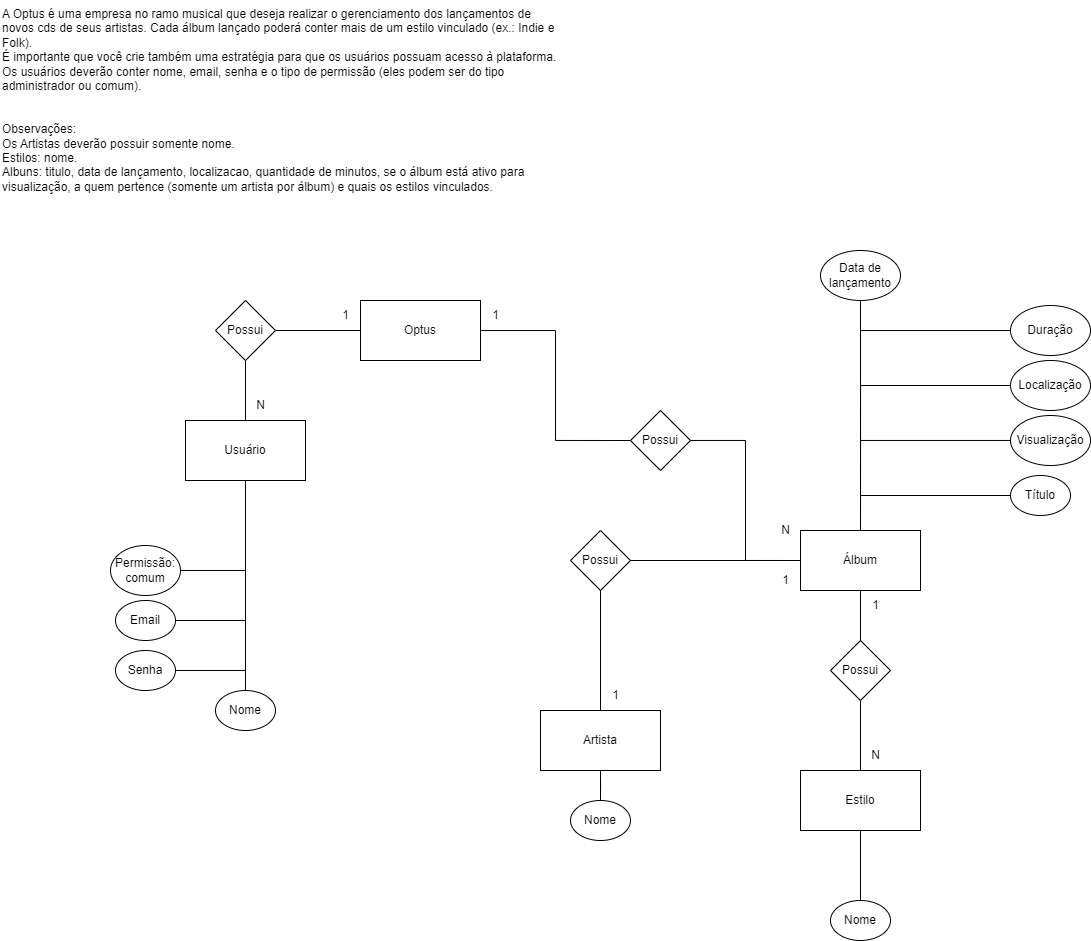

The diagram above was exported from draw.io. Its source (the exported page's mxGraphModel, read from the mxfile embedded in the PNG):
<mxGraphModel dx="913" dy="463" grid="1" gridSize="10" guides="1" tooltips="1" connect="1" arrows="1" fold="1" page="1" pageScale="1" pageWidth="827" pageHeight="1169" math="0" shadow="0">
  <root>
    <mxCell id="0" />
    <mxCell id="1" parent="0" />
    <mxCell id="SXM_5NA1zc77eKbPRWa6-1" value="A Optus é uma empresa no ramo musical que deseja realizar o gerenciamento dos lançamentos de novos cds de seus artistas. Cada álbum lançado poderá conter mais de um estilo vinculado (ex.: Indie e Folk).&#10;É importante que você crie também uma estratégia para que os usuários possuam acesso à plataforma.&#10;Os usuários deverão conter nome, email, senha e o tipo de permissão (eles podem ser do tipo administrador ou comum).&#10;&#10;&#10;Observações:&#10;Os Artistas deverão possuir somente nome.&#10;Estilos: nome.&#10;Albuns: titulo, data de lançamento, localizacao, quantidade de minutos, se o álbum está ativo para visualização, a quem pertence (somente um artista por álbum) e quais os estilos vinculados." style="text;whiteSpace=wrap;" vertex="1" parent="1">
      <mxGeometry x="40" y="40" width="560" height="230" as="geometry" />
    </mxCell>
    <mxCell id="SXM_5NA1zc77eKbPRWa6-7" style="edgeStyle=orthogonalEdgeStyle;rounded=0;orthogonalLoop=1;jettySize=auto;html=1;entryX=0;entryY=0.5;entryDx=0;entryDy=0;endArrow=none;endFill=0;" edge="1" parent="1" source="SXM_5NA1zc77eKbPRWa6-2" target="SXM_5NA1zc77eKbPRWa6-6">
      <mxGeometry relative="1" as="geometry" />
    </mxCell>
    <mxCell id="SXM_5NA1zc77eKbPRWa6-51" style="edgeStyle=orthogonalEdgeStyle;rounded=0;orthogonalLoop=1;jettySize=auto;html=1;entryX=1;entryY=0.5;entryDx=0;entryDy=0;endArrow=none;endFill=0;" edge="1" parent="1" source="SXM_5NA1zc77eKbPRWa6-2" target="SXM_5NA1zc77eKbPRWa6-50">
      <mxGeometry relative="1" as="geometry" />
    </mxCell>
    <mxCell id="SXM_5NA1zc77eKbPRWa6-2" value="&lt;font style=&quot;vertical-align: inherit;&quot;&gt;&lt;font style=&quot;vertical-align: inherit;&quot;&gt;Optus&lt;/font&gt;&lt;/font&gt;" style="rounded=0;whiteSpace=wrap;html=1;" vertex="1" parent="1">
      <mxGeometry x="400" y="340" width="120" height="60" as="geometry" />
    </mxCell>
    <mxCell id="SXM_5NA1zc77eKbPRWa6-3" value="&lt;font style=&quot;vertical-align: inherit;&quot;&gt;&lt;font style=&quot;vertical-align: inherit;&quot;&gt;Álbum&lt;/font&gt;&lt;/font&gt;" style="rounded=0;whiteSpace=wrap;html=1;" vertex="1" parent="1">
      <mxGeometry x="840" y="570" width="120" height="60" as="geometry" />
    </mxCell>
    <mxCell id="SXM_5NA1zc77eKbPRWa6-8" style="edgeStyle=orthogonalEdgeStyle;rounded=0;orthogonalLoop=1;jettySize=auto;html=1;entryX=0;entryY=0.5;entryDx=0;entryDy=0;endArrow=none;endFill=0;" edge="1" parent="1" source="SXM_5NA1zc77eKbPRWa6-6" target="SXM_5NA1zc77eKbPRWa6-3">
      <mxGeometry relative="1" as="geometry" />
    </mxCell>
    <mxCell id="SXM_5NA1zc77eKbPRWa6-6" value="Possui" style="rhombus;whiteSpace=wrap;html=1;" vertex="1" parent="1">
      <mxGeometry x="670" y="450" width="60" height="60" as="geometry" />
    </mxCell>
    <mxCell id="SXM_5NA1zc77eKbPRWa6-52" style="edgeStyle=orthogonalEdgeStyle;rounded=0;orthogonalLoop=1;jettySize=auto;html=1;entryX=0.5;entryY=1;entryDx=0;entryDy=0;endArrow=none;endFill=0;" edge="1" parent="1" source="SXM_5NA1zc77eKbPRWa6-9" target="SXM_5NA1zc77eKbPRWa6-50">
      <mxGeometry relative="1" as="geometry" />
    </mxCell>
    <mxCell id="SXM_5NA1zc77eKbPRWa6-9" value="&lt;font style=&quot;vertical-align: inherit;&quot;&gt;&lt;font style=&quot;vertical-align: inherit;&quot;&gt;Usuário&lt;/font&gt;&lt;/font&gt;" style="rounded=0;whiteSpace=wrap;html=1;" vertex="1" parent="1">
      <mxGeometry x="225" y="460" width="120" height="60" as="geometry" />
    </mxCell>
    <mxCell id="SXM_5NA1zc77eKbPRWa6-15" value="" style="edgeStyle=orthogonalEdgeStyle;rounded=0;orthogonalLoop=1;jettySize=auto;html=1;endArrow=none;endFill=0;" edge="1" parent="1" source="SXM_5NA1zc77eKbPRWa6-10" target="SXM_5NA1zc77eKbPRWa6-9">
      <mxGeometry relative="1" as="geometry" />
    </mxCell>
    <mxCell id="SXM_5NA1zc77eKbPRWa6-10" value="&lt;font style=&quot;vertical-align: inherit;&quot;&gt;&lt;font style=&quot;vertical-align: inherit;&quot;&gt;&lt;font style=&quot;vertical-align: inherit;&quot;&gt;&lt;font style=&quot;vertical-align: inherit;&quot;&gt;Nome&lt;/font&gt;&lt;/font&gt;&lt;/font&gt;&lt;/font&gt;" style="ellipse;whiteSpace=wrap;html=1;" vertex="1" parent="1">
      <mxGeometry x="255" y="730" width="60" height="40" as="geometry" />
    </mxCell>
    <mxCell id="SXM_5NA1zc77eKbPRWa6-16" style="edgeStyle=orthogonalEdgeStyle;rounded=0;orthogonalLoop=1;jettySize=auto;html=1;entryX=0.5;entryY=1;entryDx=0;entryDy=0;endArrow=none;endFill=0;" edge="1" parent="1" source="SXM_5NA1zc77eKbPRWa6-11" target="SXM_5NA1zc77eKbPRWa6-9">
      <mxGeometry relative="1" as="geometry" />
    </mxCell>
    <mxCell id="SXM_5NA1zc77eKbPRWa6-11" value="&lt;font style=&quot;vertical-align: inherit;&quot;&gt;&lt;font style=&quot;vertical-align: inherit;&quot;&gt;&lt;font style=&quot;vertical-align: inherit;&quot;&gt;&lt;font style=&quot;vertical-align: inherit;&quot;&gt;&lt;font style=&quot;vertical-align: inherit;&quot;&gt;&lt;font style=&quot;vertical-align: inherit;&quot;&gt;Email&lt;/font&gt;&lt;/font&gt;&lt;/font&gt;&lt;/font&gt;&lt;/font&gt;&lt;/font&gt;" style="ellipse;whiteSpace=wrap;html=1;" vertex="1" parent="1">
      <mxGeometry x="155" y="640" width="60" height="40" as="geometry" />
    </mxCell>
    <mxCell id="SXM_5NA1zc77eKbPRWa6-17" style="edgeStyle=orthogonalEdgeStyle;rounded=0;orthogonalLoop=1;jettySize=auto;html=1;entryX=0.5;entryY=1;entryDx=0;entryDy=0;endArrow=none;endFill=0;" edge="1" parent="1" source="SXM_5NA1zc77eKbPRWa6-12" target="SXM_5NA1zc77eKbPRWa6-9">
      <mxGeometry relative="1" as="geometry" />
    </mxCell>
    <mxCell id="SXM_5NA1zc77eKbPRWa6-12" value="&lt;font style=&quot;vertical-align: inherit;&quot;&gt;&lt;font style=&quot;vertical-align: inherit;&quot;&gt;&lt;font style=&quot;vertical-align: inherit;&quot;&gt;&lt;font style=&quot;vertical-align: inherit;&quot;&gt;&lt;font style=&quot;vertical-align: inherit;&quot;&gt;&lt;font style=&quot;vertical-align: inherit;&quot;&gt;Senha&lt;/font&gt;&lt;/font&gt;&lt;/font&gt;&lt;/font&gt;&lt;/font&gt;&lt;/font&gt;" style="ellipse;whiteSpace=wrap;html=1;" vertex="1" parent="1">
      <mxGeometry x="155" y="690" width="60" height="40" as="geometry" />
    </mxCell>
    <mxCell id="SXM_5NA1zc77eKbPRWa6-18" style="edgeStyle=orthogonalEdgeStyle;rounded=0;orthogonalLoop=1;jettySize=auto;html=1;entryX=0.5;entryY=1;entryDx=0;entryDy=0;endArrow=none;endFill=0;" edge="1" parent="1" source="SXM_5NA1zc77eKbPRWa6-14" target="SXM_5NA1zc77eKbPRWa6-9">
      <mxGeometry relative="1" as="geometry" />
    </mxCell>
    <mxCell id="SXM_5NA1zc77eKbPRWa6-14" value="&lt;font style=&quot;vertical-align: inherit;&quot;&gt;&lt;font style=&quot;vertical-align: inherit;&quot;&gt;&lt;font style=&quot;vertical-align: inherit;&quot;&gt;&lt;font style=&quot;vertical-align: inherit;&quot;&gt;&lt;font style=&quot;vertical-align: inherit;&quot;&gt;&lt;font style=&quot;vertical-align: inherit;&quot;&gt;&lt;font style=&quot;vertical-align: inherit;&quot;&gt;&lt;font style=&quot;vertical-align: inherit;&quot;&gt;Permissão: comum&lt;/font&gt;&lt;/font&gt;&lt;/font&gt;&lt;/font&gt;&lt;/font&gt;&lt;/font&gt;&lt;/font&gt;&lt;/font&gt;" style="ellipse;whiteSpace=wrap;html=1;" vertex="1" parent="1">
      <mxGeometry x="150" y="585" width="70" height="50" as="geometry" />
    </mxCell>
    <mxCell id="SXM_5NA1zc77eKbPRWa6-40" style="edgeStyle=orthogonalEdgeStyle;rounded=0;orthogonalLoop=1;jettySize=auto;html=1;entryX=0.5;entryY=1;entryDx=0;entryDy=0;endArrow=none;endFill=0;" edge="1" parent="1" source="SXM_5NA1zc77eKbPRWa6-19" target="SXM_5NA1zc77eKbPRWa6-38">
      <mxGeometry relative="1" as="geometry" />
    </mxCell>
    <mxCell id="SXM_5NA1zc77eKbPRWa6-19" value="&lt;font style=&quot;vertical-align: inherit;&quot;&gt;&lt;font style=&quot;vertical-align: inherit;&quot;&gt;&lt;font style=&quot;vertical-align: inherit;&quot;&gt;&lt;font style=&quot;vertical-align: inherit;&quot;&gt;Artista&lt;/font&gt;&lt;/font&gt;&lt;/font&gt;&lt;/font&gt;" style="rounded=0;whiteSpace=wrap;html=1;" vertex="1" parent="1">
      <mxGeometry x="580" y="750" width="120" height="60" as="geometry" />
    </mxCell>
    <mxCell id="SXM_5NA1zc77eKbPRWa6-21" style="edgeStyle=orthogonalEdgeStyle;rounded=0;orthogonalLoop=1;jettySize=auto;html=1;entryX=0.5;entryY=1;entryDx=0;entryDy=0;endArrow=none;endFill=0;" edge="1" parent="1" source="SXM_5NA1zc77eKbPRWa6-20" target="SXM_5NA1zc77eKbPRWa6-19">
      <mxGeometry relative="1" as="geometry" />
    </mxCell>
    <mxCell id="SXM_5NA1zc77eKbPRWa6-20" value="&lt;font style=&quot;vertical-align: inherit;&quot;&gt;&lt;font style=&quot;vertical-align: inherit;&quot;&gt;&lt;font style=&quot;vertical-align: inherit;&quot;&gt;&lt;font style=&quot;vertical-align: inherit;&quot;&gt;Nome&lt;/font&gt;&lt;/font&gt;&lt;/font&gt;&lt;/font&gt;" style="ellipse;whiteSpace=wrap;html=1;" vertex="1" parent="1">
      <mxGeometry x="610" y="840" width="60" height="40" as="geometry" />
    </mxCell>
    <mxCell id="SXM_5NA1zc77eKbPRWa6-22" value="&lt;font style=&quot;vertical-align: inherit;&quot;&gt;&lt;font style=&quot;vertical-align: inherit;&quot;&gt;&lt;font style=&quot;vertical-align: inherit;&quot;&gt;&lt;font style=&quot;vertical-align: inherit;&quot;&gt;Estilo&lt;/font&gt;&lt;/font&gt;&lt;/font&gt;&lt;/font&gt;" style="rounded=0;whiteSpace=wrap;html=1;" vertex="1" parent="1">
      <mxGeometry x="840" y="810" width="120" height="60" as="geometry" />
    </mxCell>
    <mxCell id="SXM_5NA1zc77eKbPRWa6-24" style="edgeStyle=orthogonalEdgeStyle;rounded=0;orthogonalLoop=1;jettySize=auto;html=1;entryX=0.5;entryY=1;entryDx=0;entryDy=0;endArrow=none;endFill=0;" edge="1" parent="1" source="SXM_5NA1zc77eKbPRWa6-23" target="SXM_5NA1zc77eKbPRWa6-22">
      <mxGeometry relative="1" as="geometry" />
    </mxCell>
    <mxCell id="SXM_5NA1zc77eKbPRWa6-23" value="&lt;font style=&quot;vertical-align: inherit;&quot;&gt;&lt;font style=&quot;vertical-align: inherit;&quot;&gt;&lt;font style=&quot;vertical-align: inherit;&quot;&gt;&lt;font style=&quot;vertical-align: inherit;&quot;&gt;Nome&lt;/font&gt;&lt;/font&gt;&lt;/font&gt;&lt;/font&gt;" style="ellipse;whiteSpace=wrap;html=1;" vertex="1" parent="1">
      <mxGeometry x="870" y="940" width="60" height="40" as="geometry" />
    </mxCell>
    <mxCell id="SXM_5NA1zc77eKbPRWa6-33" style="edgeStyle=orthogonalEdgeStyle;rounded=0;orthogonalLoop=1;jettySize=auto;html=1;entryX=0.5;entryY=0;entryDx=0;entryDy=0;endArrow=none;endFill=0;" edge="1" parent="1" source="SXM_5NA1zc77eKbPRWa6-27" target="SXM_5NA1zc77eKbPRWa6-3">
      <mxGeometry relative="1" as="geometry" />
    </mxCell>
    <mxCell id="SXM_5NA1zc77eKbPRWa6-27" value="&lt;font style=&quot;vertical-align: inherit;&quot;&gt;&lt;font style=&quot;vertical-align: inherit;&quot;&gt;&lt;font style=&quot;vertical-align: inherit;&quot;&gt;&lt;font style=&quot;vertical-align: inherit;&quot;&gt;Título&lt;/font&gt;&lt;/font&gt;&lt;/font&gt;&lt;/font&gt;" style="ellipse;whiteSpace=wrap;html=1;" vertex="1" parent="1">
      <mxGeometry x="1050" y="515" width="60" height="40" as="geometry" />
    </mxCell>
    <mxCell id="SXM_5NA1zc77eKbPRWa6-32" style="edgeStyle=orthogonalEdgeStyle;rounded=0;orthogonalLoop=1;jettySize=auto;html=1;entryX=0.5;entryY=0;entryDx=0;entryDy=0;endArrow=none;endFill=0;" edge="1" parent="1" source="SXM_5NA1zc77eKbPRWa6-28" target="SXM_5NA1zc77eKbPRWa6-3">
      <mxGeometry relative="1" as="geometry" />
    </mxCell>
    <mxCell id="SXM_5NA1zc77eKbPRWa6-28" value="&lt;font style=&quot;vertical-align: inherit;&quot;&gt;&lt;font style=&quot;vertical-align: inherit;&quot;&gt;&lt;font style=&quot;vertical-align: inherit;&quot;&gt;&lt;font style=&quot;vertical-align: inherit;&quot;&gt;Data de lançamento&lt;/font&gt;&lt;/font&gt;&lt;/font&gt;&lt;/font&gt;" style="ellipse;whiteSpace=wrap;html=1;" vertex="1" parent="1">
      <mxGeometry x="860" y="290" width="80" height="50" as="geometry" />
    </mxCell>
    <mxCell id="SXM_5NA1zc77eKbPRWa6-34" style="edgeStyle=orthogonalEdgeStyle;rounded=0;orthogonalLoop=1;jettySize=auto;html=1;entryX=0.5;entryY=0;entryDx=0;entryDy=0;endArrow=none;endFill=0;" edge="1" parent="1" source="SXM_5NA1zc77eKbPRWa6-29" target="SXM_5NA1zc77eKbPRWa6-3">
      <mxGeometry relative="1" as="geometry" />
    </mxCell>
    <mxCell id="SXM_5NA1zc77eKbPRWa6-29" value="Localização" style="ellipse;whiteSpace=wrap;html=1;" vertex="1" parent="1">
      <mxGeometry x="1050" y="400" width="80" height="50" as="geometry" />
    </mxCell>
    <mxCell id="SXM_5NA1zc77eKbPRWa6-37" style="edgeStyle=orthogonalEdgeStyle;rounded=0;orthogonalLoop=1;jettySize=auto;html=1;entryX=0.5;entryY=0;entryDx=0;entryDy=0;endArrow=none;endFill=0;" edge="1" parent="1" source="SXM_5NA1zc77eKbPRWa6-30" target="SXM_5NA1zc77eKbPRWa6-3">
      <mxGeometry relative="1" as="geometry" />
    </mxCell>
    <mxCell id="SXM_5NA1zc77eKbPRWa6-30" value="&lt;font style=&quot;vertical-align: inherit;&quot;&gt;&lt;font style=&quot;vertical-align: inherit;&quot;&gt;&lt;font style=&quot;vertical-align: inherit;&quot;&gt;&lt;font style=&quot;vertical-align: inherit;&quot;&gt;Duração&lt;/font&gt;&lt;/font&gt;&lt;/font&gt;&lt;/font&gt;" style="ellipse;whiteSpace=wrap;html=1;" vertex="1" parent="1">
      <mxGeometry x="1050" y="345" width="80" height="50" as="geometry" />
    </mxCell>
    <mxCell id="SXM_5NA1zc77eKbPRWa6-35" style="edgeStyle=orthogonalEdgeStyle;rounded=0;orthogonalLoop=1;jettySize=auto;html=1;entryX=0.5;entryY=0;entryDx=0;entryDy=0;endArrow=none;endFill=0;" edge="1" parent="1" source="SXM_5NA1zc77eKbPRWa6-31" target="SXM_5NA1zc77eKbPRWa6-3">
      <mxGeometry relative="1" as="geometry" />
    </mxCell>
    <mxCell id="SXM_5NA1zc77eKbPRWa6-31" value="&lt;font style=&quot;vertical-align: inherit;&quot;&gt;&lt;font style=&quot;vertical-align: inherit;&quot;&gt;&lt;font style=&quot;vertical-align: inherit;&quot;&gt;&lt;font style=&quot;vertical-align: inherit;&quot;&gt;Visualização&lt;/font&gt;&lt;/font&gt;&lt;/font&gt;&lt;/font&gt;" style="ellipse;whiteSpace=wrap;html=1;" vertex="1" parent="1">
      <mxGeometry x="1050" y="455" width="80" height="50" as="geometry" />
    </mxCell>
    <mxCell id="SXM_5NA1zc77eKbPRWa6-39" style="edgeStyle=orthogonalEdgeStyle;rounded=0;orthogonalLoop=1;jettySize=auto;html=1;entryX=0;entryY=0.5;entryDx=0;entryDy=0;endArrow=none;endFill=0;" edge="1" parent="1" source="SXM_5NA1zc77eKbPRWa6-38" target="SXM_5NA1zc77eKbPRWa6-3">
      <mxGeometry relative="1" as="geometry" />
    </mxCell>
    <mxCell id="SXM_5NA1zc77eKbPRWa6-38" value="Possui" style="rhombus;whiteSpace=wrap;html=1;" vertex="1" parent="1">
      <mxGeometry x="610" y="570" width="60" height="60" as="geometry" />
    </mxCell>
    <mxCell id="SXM_5NA1zc77eKbPRWa6-41" value="1" style="text;html=1;align=center;verticalAlign=middle;resizable=0;points=[];autosize=1;strokeColor=none;fillColor=none;" vertex="1" parent="1">
      <mxGeometry x="370" y="340" width="30" height="30" as="geometry" />
    </mxCell>
    <mxCell id="SXM_5NA1zc77eKbPRWa6-42" value="1" style="text;html=1;align=center;verticalAlign=middle;resizable=0;points=[];autosize=1;strokeColor=none;fillColor=none;" vertex="1" parent="1">
      <mxGeometry x="900" y="630" width="30" height="30" as="geometry" />
    </mxCell>
    <mxCell id="SXM_5NA1zc77eKbPRWa6-47" style="edgeStyle=orthogonalEdgeStyle;rounded=0;orthogonalLoop=1;jettySize=auto;html=1;entryX=0.5;entryY=0;entryDx=0;entryDy=0;endArrow=none;endFill=0;" edge="1" parent="1" source="SXM_5NA1zc77eKbPRWa6-43" target="SXM_5NA1zc77eKbPRWa6-22">
      <mxGeometry relative="1" as="geometry" />
    </mxCell>
    <mxCell id="SXM_5NA1zc77eKbPRWa6-48" style="edgeStyle=orthogonalEdgeStyle;rounded=0;orthogonalLoop=1;jettySize=auto;html=1;entryX=0.5;entryY=1;entryDx=0;entryDy=0;endArrow=none;endFill=0;" edge="1" parent="1" source="SXM_5NA1zc77eKbPRWa6-43" target="SXM_5NA1zc77eKbPRWa6-3">
      <mxGeometry relative="1" as="geometry" />
    </mxCell>
    <mxCell id="SXM_5NA1zc77eKbPRWa6-43" value="Possui" style="rhombus;whiteSpace=wrap;html=1;" vertex="1" parent="1">
      <mxGeometry x="870" y="680" width="60" height="60" as="geometry" />
    </mxCell>
    <mxCell id="SXM_5NA1zc77eKbPRWa6-45" value="N" style="text;html=1;align=center;verticalAlign=middle;resizable=0;points=[];autosize=1;strokeColor=none;fillColor=none;" vertex="1" parent="1">
      <mxGeometry x="900" y="780" width="30" height="30" as="geometry" />
    </mxCell>
    <mxCell id="SXM_5NA1zc77eKbPRWa6-50" value="Possui" style="rhombus;whiteSpace=wrap;html=1;" vertex="1" parent="1">
      <mxGeometry x="255" y="340" width="60" height="60" as="geometry" />
    </mxCell>
    <mxCell id="SXM_5NA1zc77eKbPRWa6-53" value="N" style="text;html=1;align=center;verticalAlign=middle;resizable=0;points=[];autosize=1;strokeColor=none;fillColor=none;" vertex="1" parent="1">
      <mxGeometry x="285" y="430" width="30" height="30" as="geometry" />
    </mxCell>
    <mxCell id="SXM_5NA1zc77eKbPRWa6-54" value="1" style="text;html=1;align=center;verticalAlign=middle;resizable=0;points=[];autosize=1;strokeColor=none;fillColor=none;" vertex="1" parent="1">
      <mxGeometry x="520" y="340" width="30" height="30" as="geometry" />
    </mxCell>
    <mxCell id="SXM_5NA1zc77eKbPRWa6-55" value="N" style="text;html=1;align=center;verticalAlign=middle;resizable=0;points=[];autosize=1;strokeColor=none;fillColor=none;" vertex="1" parent="1">
      <mxGeometry x="810" y="555" width="30" height="30" as="geometry" />
    </mxCell>
    <mxCell id="SXM_5NA1zc77eKbPRWa6-56" value="1" style="text;html=1;align=center;verticalAlign=middle;resizable=0;points=[];autosize=1;strokeColor=none;fillColor=none;" vertex="1" parent="1">
      <mxGeometry x="640" y="720" width="30" height="30" as="geometry" />
    </mxCell>
    <mxCell id="SXM_5NA1zc77eKbPRWa6-58" value="1" style="text;html=1;align=center;verticalAlign=middle;resizable=0;points=[];autosize=1;strokeColor=none;fillColor=none;" vertex="1" parent="1">
      <mxGeometry x="810" y="605" width="30" height="30" as="geometry" />
    </mxCell>
  </root>
</mxGraphModel>